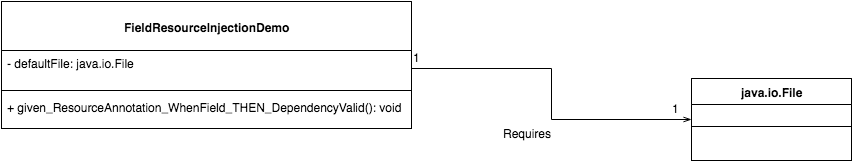

The diagram above was exported from draw.io. Its source (the exported page's mxGraphModel, read from the mxfile embedded in the PNG):
<mxGraphModel dx="823" dy="559" grid="1" gridSize="10" guides="1" tooltips="1" connect="1" arrows="1" fold="1" page="1" pageScale="1" pageWidth="826" pageHeight="1169" background="#ffffff" math="0" shadow="0">
  <root>
    <mxCell id="0" />
    <mxCell id="1" parent="0" />
    <mxCell id="2" value="&lt;p&gt;FieldResourceInjectionDemo&lt;/p&gt;" style="swimlane;html=1;fontStyle=1;align=center;verticalAlign=top;childLayout=stackLayout;horizontal=1;startSize=49;horizontalStack=0;resizeParent=1;resizeLast=0;collapsible=1;marginBottom=0;swimlaneFillColor=#ffffff;" parent="1" vertex="1">
      <mxGeometry x="10" y="43" width="410" height="127" as="geometry" />
    </mxCell>
    <mxCell id="3" value="- defaultFile: java.io.File" style="text;html=1;strokeColor=none;fillColor=none;align=left;verticalAlign=top;spacingLeft=4;spacingRight=4;whiteSpace=wrap;overflow=hidden;rotatable=0;points=[[0,0.5],[1,0.5]];portConstraint=eastwest;" parent="2" vertex="1">
      <mxGeometry y="49" width="410" height="36" as="geometry" />
    </mxCell>
    <mxCell id="4" value="" style="line;html=1;strokeWidth=1;fillColor=none;align=left;verticalAlign=middle;spacingTop=-1;spacingLeft=3;spacingRight=3;rotatable=0;labelPosition=right;points=[];portConstraint=eastwest;" parent="2" vertex="1">
      <mxGeometry y="85" width="410" height="8" as="geometry" />
    </mxCell>
    <mxCell id="5" value="+&amp;nbsp;&lt;span&gt;given_ResourceAnnotation_WhenField_THEN_DependencyValid()&lt;/span&gt;: void" style="text;html=1;strokeColor=none;fillColor=none;align=left;verticalAlign=top;spacingLeft=4;spacingRight=4;whiteSpace=wrap;overflow=hidden;rotatable=0;points=[[0,0.5],[1,0.5]];portConstraint=eastwest;" parent="2" vertex="1">
      <mxGeometry y="93" width="410" height="27" as="geometry" />
    </mxCell>
    <mxCell id="7" value="java.io.File" style="swimlane;html=1;fontStyle=1;align=center;verticalAlign=top;childLayout=stackLayout;horizontal=1;startSize=26;horizontalStack=0;resizeParent=1;resizeLast=0;collapsible=1;marginBottom=0;swimlaneFillColor=#ffffff;" parent="1" vertex="1">
      <mxGeometry x="700" y="120" width="160" height="82" as="geometry" />
    </mxCell>
    <mxCell id="9" value="" style="line;html=1;strokeWidth=1;fillColor=none;align=left;verticalAlign=middle;spacingTop=-1;spacingLeft=3;spacingRight=3;rotatable=0;labelPosition=right;points=[];portConstraint=eastwest;" parent="7" vertex="1">
      <mxGeometry y="26" width="160" height="44" as="geometry" />
    </mxCell>
    <mxCell id="31" style="edgeStyle=orthogonalEdgeStyle;rounded=0;html=1;entryX=0;entryY=0.5;endArrow=openThin;endFill=0;jettySize=auto;orthogonalLoop=1;" parent="1" source="3" target="7" edge="1">
      <mxGeometry relative="1" as="geometry" />
    </mxCell>
    <mxCell id="32" value="Requires" style="text;html=1;resizable=0;points=[];autosize=1;align=left;verticalAlign=top;spacingTop=-4;" parent="1" vertex="1">
      <mxGeometry x="510" y="166" width="60" height="20" as="geometry" />
    </mxCell>
    <mxCell id="33" value="1" style="text;html=1;resizable=0;points=[];autosize=1;align=left;verticalAlign=top;spacingTop=-4;" parent="1" vertex="1">
      <mxGeometry x="420" y="90" width="20" height="20" as="geometry" />
    </mxCell>
    <mxCell id="34" value="1" style="text;html=1;resizable=0;points=[];autosize=1;align=left;verticalAlign=top;spacingTop=-4;" parent="1" vertex="1">
      <mxGeometry x="679" y="141" width="20" height="20" as="geometry" />
    </mxCell>
  </root>
</mxGraphModel>